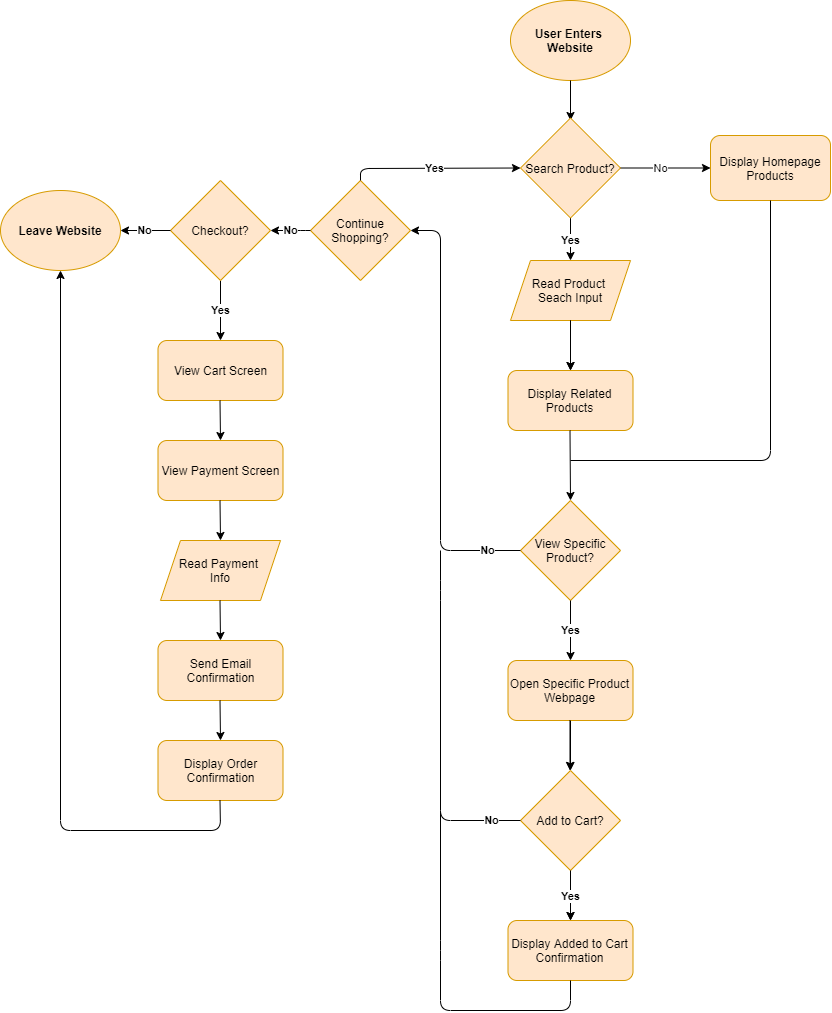

The diagram above was exported from draw.io. Its source (the exported page's mxGraphModel, read from the mxfile embedded in the PNG):
<mxGraphModel dx="1171" dy="821" grid="1" gridSize="10" guides="1" tooltips="1" connect="1" arrows="1" fold="1" page="1" pageScale="1" pageWidth="850" pageHeight="1100" math="0" shadow="0">
  <root>
    <mxCell id="0" />
    <mxCell id="1" parent="0" />
    <mxCell id="2" value="&lt;b&gt;User Enters &lt;br&gt;Website&lt;/b&gt;" style="ellipse;whiteSpace=wrap;html=1;fillColor=#ffe6cc;strokeColor=#d79b00;fontColor=#000000;" vertex="1" parent="1">
      <mxGeometry x="510" y="50" width="120" height="80" as="geometry" />
    </mxCell>
    <mxCell id="3" value="" style="endArrow=classic;html=1;fontColor=#000000;exitX=0.5;exitY=1;exitDx=0;exitDy=0;" edge="1" parent="1" source="2">
      <mxGeometry width="50" height="50" relative="1" as="geometry">
        <mxPoint x="680" y="300" as="sourcePoint" />
        <mxPoint x="570" y="170" as="targetPoint" />
      </mxGeometry>
    </mxCell>
    <mxCell id="60" value="&lt;b&gt;Yes&lt;/b&gt;" style="edgeStyle=orthogonalEdgeStyle;rounded=0;orthogonalLoop=1;jettySize=auto;html=1;fontColor=#000000;" edge="1" parent="1" source="4" target="10">
      <mxGeometry x="0.0588" relative="1" as="geometry">
        <mxPoint as="offset" />
      </mxGeometry>
    </mxCell>
    <mxCell id="4" value="Search Product?" style="rhombus;whiteSpace=wrap;html=1;fillColor=#ffe6cc;strokeColor=#d79b00;fontColor=#000000;" vertex="1" parent="1">
      <mxGeometry x="520" y="167.5" width="100" height="100" as="geometry" />
    </mxCell>
    <mxCell id="7" value="Display Homepage Products" style="rounded=1;whiteSpace=wrap;html=1;fillColor=#ffe6cc;strokeColor=#d79b00;fontColor=#000000;" vertex="1" parent="1">
      <mxGeometry x="710" y="185" width="120" height="65" as="geometry" />
    </mxCell>
    <mxCell id="10" value="Read Product &lt;br&gt;Seach Input" style="shape=parallelogram;perimeter=parallelogramPerimeter;whiteSpace=wrap;html=1;fixedSize=1;fillColor=#ffe6cc;strokeColor=#d79b00;fontColor=#000000;" vertex="1" parent="1">
      <mxGeometry x="510" y="310" width="120" height="60" as="geometry" />
    </mxCell>
    <mxCell id="11" value="Display Related Products" style="rounded=1;whiteSpace=wrap;html=1;fillColor=#ffe6cc;strokeColor=#d79b00;fontColor=#000000;" vertex="1" parent="1">
      <mxGeometry x="507.5" y="420" width="125" height="60" as="geometry" />
    </mxCell>
    <mxCell id="12" value="" style="endArrow=classic;html=1;fontColor=#000000;entryX=0.5;entryY=0;entryDx=0;entryDy=0;" edge="1" parent="1" target="11">
      <mxGeometry width="50" height="50" relative="1" as="geometry">
        <mxPoint x="570" y="370" as="sourcePoint" />
        <mxPoint x="570" y="410" as="targetPoint" />
      </mxGeometry>
    </mxCell>
    <mxCell id="14" value="View Specific Product?" style="rhombus;whiteSpace=wrap;html=1;fillColor=#ffe6cc;strokeColor=#d79b00;fontColor=#000000;" vertex="1" parent="1">
      <mxGeometry x="520" y="550" width="100" height="100" as="geometry" />
    </mxCell>
    <mxCell id="15" value="" style="endArrow=none;html=1;fontColor=#000000;entryX=0.5;entryY=1;entryDx=0;entryDy=0;" edge="1" parent="1" target="7">
      <mxGeometry width="50" height="50" relative="1" as="geometry">
        <mxPoint x="570" y="510" as="sourcePoint" />
        <mxPoint x="820" y="260" as="targetPoint" />
        <Array as="points">
          <mxPoint x="770" y="510" />
        </Array>
      </mxGeometry>
    </mxCell>
    <mxCell id="16" value="" style="endArrow=classic;html=1;fontColor=#000000;entryX=0.5;entryY=0;entryDx=0;entryDy=0;" edge="1" parent="1" target="14">
      <mxGeometry width="50" height="50" relative="1" as="geometry">
        <mxPoint x="569.5" y="480" as="sourcePoint" />
        <mxPoint x="569.5" y="530" as="targetPoint" />
      </mxGeometry>
    </mxCell>
    <mxCell id="18" value="Yes" style="endArrow=classic;html=1;fontColor=#000000;fontStyle=1;exitX=0.5;exitY=1;exitDx=0;exitDy=0;entryX=0.5;entryY=0;entryDx=0;entryDy=0;" edge="1" parent="1" source="14" target="19">
      <mxGeometry width="50" height="50" relative="1" as="geometry">
        <mxPoint x="660" y="630" as="sourcePoint" />
        <mxPoint x="570" y="710" as="targetPoint" />
        <Array as="points" />
      </mxGeometry>
    </mxCell>
    <mxCell id="29" value="" style="edgeStyle=orthogonalEdgeStyle;rounded=0;orthogonalLoop=1;jettySize=auto;html=1;fontColor=#000000;" edge="1" parent="1" source="19" target="22">
      <mxGeometry relative="1" as="geometry" />
    </mxCell>
    <mxCell id="19" value="Open Specific Product Webpage" style="rounded=1;whiteSpace=wrap;html=1;fillColor=#ffe6cc;strokeColor=#d79b00;fontColor=#000000;" vertex="1" parent="1">
      <mxGeometry x="507.5" y="710" width="125" height="60" as="geometry" />
    </mxCell>
    <mxCell id="20" value="" style="endArrow=classic;html=1;fontColor=#000000;entryX=0.5;entryY=0;entryDx=0;entryDy=0;" edge="1" parent="1">
      <mxGeometry width="50" height="50" relative="1" as="geometry">
        <mxPoint x="570" y="370" as="sourcePoint" />
        <mxPoint x="570" y="420" as="targetPoint" />
      </mxGeometry>
    </mxCell>
    <mxCell id="21" value="" style="endArrow=classic;html=1;fontColor=#000000;entryX=0.5;entryY=0;entryDx=0;entryDy=0;" edge="1" parent="1">
      <mxGeometry width="50" height="50" relative="1" as="geometry">
        <mxPoint x="569.5" y="770" as="sourcePoint" />
        <mxPoint x="569.5" y="820" as="targetPoint" />
      </mxGeometry>
    </mxCell>
    <mxCell id="62" value="" style="edgeStyle=orthogonalEdgeStyle;rounded=0;orthogonalLoop=1;jettySize=auto;html=1;fontColor=#000000;" edge="1" parent="1" source="22" target="23">
      <mxGeometry relative="1" as="geometry" />
    </mxCell>
    <mxCell id="22" value="Add to Cart?" style="rhombus;whiteSpace=wrap;html=1;fillColor=#ffe6cc;strokeColor=#d79b00;fontColor=#000000;" vertex="1" parent="1">
      <mxGeometry x="520" y="820" width="100" height="100" as="geometry" />
    </mxCell>
    <mxCell id="23" value="Display Added to Cart Confirmation" style="rounded=1;whiteSpace=wrap;html=1;fillColor=#ffe6cc;strokeColor=#d79b00;fontColor=#000000;" vertex="1" parent="1">
      <mxGeometry x="507.5" y="970" width="125" height="60" as="geometry" />
    </mxCell>
    <mxCell id="25" value="Yes" style="endArrow=classic;html=1;fontColor=#000000;fontStyle=1;" edge="1" parent="1">
      <mxGeometry width="50" height="50" relative="1" as="geometry">
        <mxPoint x="570" y="920" as="sourcePoint" />
        <mxPoint x="570" y="970" as="targetPoint" />
        <Array as="points" />
      </mxGeometry>
    </mxCell>
    <mxCell id="27" value="No" style="endArrow=classic;html=1;fontColor=#000000;exitX=0;exitY=0.5;exitDx=0;exitDy=0;fontStyle=1;entryX=1;entryY=0.5;entryDx=0;entryDy=0;" edge="1" parent="1" source="14" target="31">
      <mxGeometry x="-0.8491" width="50" height="50" relative="1" as="geometry">
        <mxPoint x="410" y="599.5" as="sourcePoint" />
        <mxPoint x="360" y="340" as="targetPoint" />
        <Array as="points">
          <mxPoint x="440" y="600" />
          <mxPoint x="440" y="280" />
        </Array>
        <mxPoint as="offset" />
      </mxGeometry>
    </mxCell>
    <mxCell id="31" value="Continue Shopping?" style="rhombus;whiteSpace=wrap;html=1;fillColor=#ffe6cc;strokeColor=#d79b00;fontColor=#000000;" vertex="1" parent="1">
      <mxGeometry x="310" y="230" width="100" height="100" as="geometry" />
    </mxCell>
    <mxCell id="32" value="" style="endArrow=none;html=1;fontColor=#000000;exitX=0;exitY=0.5;exitDx=0;exitDy=0;" edge="1" parent="1" source="22">
      <mxGeometry width="50" height="50" relative="1" as="geometry">
        <mxPoint x="510" y="910" as="sourcePoint" />
        <mxPoint x="440" y="600" as="targetPoint" />
        <Array as="points">
          <mxPoint x="440" y="870" />
          <mxPoint x="440" y="640" />
        </Array>
      </mxGeometry>
    </mxCell>
    <mxCell id="33" value="&lt;b&gt;No&lt;/b&gt;" style="edgeLabel;html=1;align=center;verticalAlign=middle;resizable=0;points=[];fontColor=#000000;" vertex="1" connectable="0" parent="32">
      <mxGeometry x="-0.121" relative="1" as="geometry">
        <mxPoint x="50" y="74" as="offset" />
      </mxGeometry>
    </mxCell>
    <mxCell id="34" value="" style="endArrow=none;html=1;fontColor=#000000;entryX=0.5;entryY=1;entryDx=0;entryDy=0;" edge="1" parent="1" target="23">
      <mxGeometry width="50" height="50" relative="1" as="geometry">
        <mxPoint x="440" y="860" as="sourcePoint" />
        <mxPoint x="500" y="980" as="targetPoint" />
        <Array as="points">
          <mxPoint x="440" y="1000" />
          <mxPoint x="440" y="1060" />
          <mxPoint x="570" y="1060" />
        </Array>
      </mxGeometry>
    </mxCell>
    <mxCell id="37" value="Yes" style="endArrow=classic;html=1;fontColor=#000000;fontStyle=1;entryX=0;entryY=0.5;entryDx=0;entryDy=0;" edge="1" parent="1" target="4">
      <mxGeometry width="50" height="50" relative="1" as="geometry">
        <mxPoint x="360" y="230" as="sourcePoint" />
        <mxPoint x="580" y="320" as="targetPoint" />
        <Array as="points">
          <mxPoint x="360" y="218" />
        </Array>
      </mxGeometry>
    </mxCell>
    <mxCell id="38" value="No" style="endArrow=classic;html=1;fontColor=#000000;exitX=0;exitY=0.5;exitDx=0;exitDy=0;fontStyle=1" edge="1" parent="1" source="31">
      <mxGeometry width="50" height="50" relative="1" as="geometry">
        <mxPoint x="190" y="290" as="sourcePoint" />
        <mxPoint x="270" y="280" as="targetPoint" />
        <Array as="points">
          <mxPoint x="300" y="280" />
        </Array>
      </mxGeometry>
    </mxCell>
    <mxCell id="41" value="&lt;b&gt;Yes&lt;/b&gt;" style="edgeStyle=orthogonalEdgeStyle;rounded=0;orthogonalLoop=1;jettySize=auto;html=1;fontColor=#000000;" edge="1" parent="1" source="39">
      <mxGeometry relative="1" as="geometry">
        <mxPoint x="220" y="390" as="targetPoint" />
      </mxGeometry>
    </mxCell>
    <mxCell id="39" value="Checkout?" style="rhombus;whiteSpace=wrap;html=1;fillColor=#ffe6cc;strokeColor=#d79b00;fontColor=#000000;" vertex="1" parent="1">
      <mxGeometry x="170" y="230" width="100" height="100" as="geometry" />
    </mxCell>
    <mxCell id="42" value="No" style="endArrow=classic;html=1;fontColor=#000000;exitX=0;exitY=0.5;exitDx=0;exitDy=0;fontStyle=1" edge="1" parent="1" source="39">
      <mxGeometry width="50" height="50" relative="1" as="geometry">
        <mxPoint x="160" y="279.5" as="sourcePoint" />
        <mxPoint x="120" y="280" as="targetPoint" />
      </mxGeometry>
    </mxCell>
    <mxCell id="43" value="&lt;b&gt;Leave Website&lt;/b&gt;" style="ellipse;whiteSpace=wrap;html=1;fillColor=#ffe6cc;strokeColor=#d79b00;fontColor=#000000;" vertex="1" parent="1">
      <mxGeometry y="240" width="120" height="80" as="geometry" />
    </mxCell>
    <mxCell id="44" value="View Cart Screen" style="rounded=1;whiteSpace=wrap;html=1;fillColor=#ffe6cc;strokeColor=#d79b00;fontColor=#000000;" vertex="1" parent="1">
      <mxGeometry x="157.5" y="390" width="125" height="60" as="geometry" />
    </mxCell>
    <mxCell id="45" value="" style="endArrow=classic;html=1;fontColor=#000000;" edge="1" parent="1">
      <mxGeometry width="50" height="50" relative="1" as="geometry">
        <mxPoint x="219.5" y="450" as="sourcePoint" />
        <mxPoint x="220" y="490" as="targetPoint" />
      </mxGeometry>
    </mxCell>
    <mxCell id="46" value="View Payment Screen" style="rounded=1;whiteSpace=wrap;html=1;fillColor=#ffe6cc;strokeColor=#d79b00;fontColor=#000000;" vertex="1" parent="1">
      <mxGeometry x="157.5" y="490" width="125" height="60" as="geometry" />
    </mxCell>
    <mxCell id="47" value="" style="endArrow=classic;html=1;fontColor=#000000;" edge="1" parent="1">
      <mxGeometry width="50" height="50" relative="1" as="geometry">
        <mxPoint x="219.5" y="550" as="sourcePoint" />
        <mxPoint x="220" y="590" as="targetPoint" />
      </mxGeometry>
    </mxCell>
    <mxCell id="50" value="Read Payment &lt;br&gt;Info" style="shape=parallelogram;perimeter=parallelogramPerimeter;whiteSpace=wrap;html=1;fixedSize=1;fillColor=#ffe6cc;strokeColor=#d79b00;fontColor=#000000;" vertex="1" parent="1">
      <mxGeometry x="160" y="590" width="120" height="60" as="geometry" />
    </mxCell>
    <mxCell id="51" value="" style="endArrow=classic;html=1;fontColor=#000000;" edge="1" parent="1">
      <mxGeometry width="50" height="50" relative="1" as="geometry">
        <mxPoint x="219.5" y="650" as="sourcePoint" />
        <mxPoint x="220" y="690" as="targetPoint" />
      </mxGeometry>
    </mxCell>
    <mxCell id="52" value="Send Email Confirmation" style="rounded=1;whiteSpace=wrap;html=1;fillColor=#ffe6cc;strokeColor=#d79b00;fontColor=#000000;" vertex="1" parent="1">
      <mxGeometry x="157.5" y="690" width="125" height="60" as="geometry" />
    </mxCell>
    <mxCell id="53" value="" style="endArrow=classic;html=1;fontColor=#000000;" edge="1" parent="1">
      <mxGeometry width="50" height="50" relative="1" as="geometry">
        <mxPoint x="219.5" y="750" as="sourcePoint" />
        <mxPoint x="220" y="790" as="targetPoint" />
      </mxGeometry>
    </mxCell>
    <mxCell id="54" value="Display Order Confirmation" style="rounded=1;whiteSpace=wrap;html=1;fillColor=#ffe6cc;strokeColor=#d79b00;fontColor=#000000;" vertex="1" parent="1">
      <mxGeometry x="157.5" y="790" width="125" height="60" as="geometry" />
    </mxCell>
    <mxCell id="55" value="" style="endArrow=classic;html=1;fontColor=#000000;entryX=0.5;entryY=1;entryDx=0;entryDy=0;" edge="1" parent="1" target="43">
      <mxGeometry width="50" height="50" relative="1" as="geometry">
        <mxPoint x="219.5" y="850" as="sourcePoint" />
        <mxPoint x="90" y="630" as="targetPoint" />
        <Array as="points">
          <mxPoint x="220" y="880" />
          <mxPoint x="60" y="880" />
        </Array>
      </mxGeometry>
    </mxCell>
    <mxCell id="57" value="" style="endArrow=classic;html=1;fontColor=#000000;exitX=1;exitY=0.5;exitDx=0;exitDy=0;entryX=0;entryY=0.5;entryDx=0;entryDy=0;" edge="1" parent="1" source="4" target="7">
      <mxGeometry width="50" height="50" relative="1" as="geometry">
        <mxPoint x="580" y="140" as="sourcePoint" />
        <mxPoint x="580" y="180" as="targetPoint" />
      </mxGeometry>
    </mxCell>
    <mxCell id="59" value="No" style="edgeLabel;html=1;align=center;verticalAlign=middle;resizable=0;points=[];fontColor=#000000;" vertex="1" connectable="0" parent="57">
      <mxGeometry x="-0.1963" y="-1" relative="1" as="geometry">
        <mxPoint x="4" y="-1" as="offset" />
      </mxGeometry>
    </mxCell>
  </root>
</mxGraphModel>